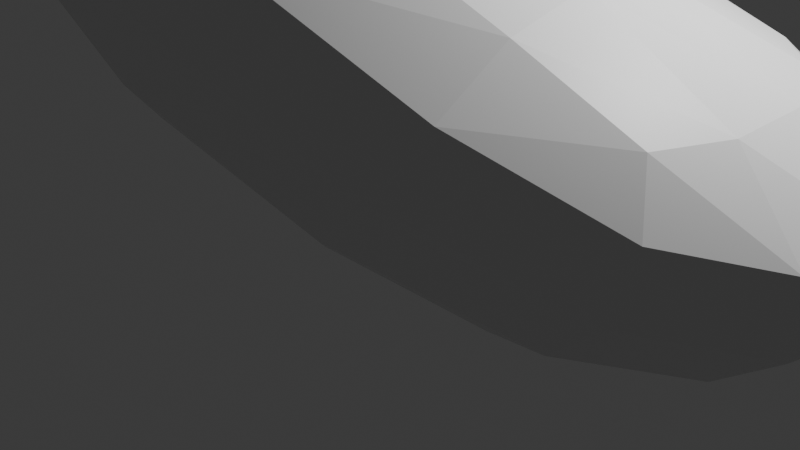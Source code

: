 # Source: Rock_1.blend  (saved by Blender 5.1.29; exported with 4.5.12 LTS)
import bpy
from mathutils import Matrix  # noqa: F401  (used for matrix-valued properties, if any)

bpy.ops.wm.read_factory_settings(use_empty=True)
scene = bpy.context.scene
scene.name = 'Scene'

# ---- collections
col_collection = bpy.data.collections.new('Collection'); scene.collection.children.link(col_collection)

# ---- materials (node trees are filled in below, after node groups)
mat_material = bpy.data.materials.new('Material')
mat_material.alpha_threshold = 0.0
mat_material.use_backface_culling_lightprobe_volume = False
mat_material.roughness = 0.5
mat_material.line_color = (0.0, 0.0, 0.0, 1.0)

# ---- material node trees
mat_material.use_nodes = True; mat_material.node_tree.nodes.clear()
_N = mat_material.node_tree.nodes; _L = mat_material.node_tree.links
n0 = _N.new('ShaderNodeOutputMaterial'); n0.name = 'Material Output'; n0.location = (200, 100)
n1 = _N.new('ShaderNodeBsdfPrincipled'); n1.name = 'Principled BSDF'; n1.location = (-200, 100)
_L.new(n1.outputs[0], n0.inputs[0])
n0.is_active_output = True

# ---- world
world_world = bpy.data.worlds.new('World'); scene.world = world_world
world_world.use_nodes = True; world_world.node_tree.nodes.clear()
_N = world_world.node_tree.nodes; _L = world_world.node_tree.links
n0 = _N.new('ShaderNodeOutputWorld'); n0.name = 'World Output'; n0.location = (200, 100)
n1 = _N.new('ShaderNodeBackground'); n1.name = 'Background'; n1.location = (-200, 100)
n1.inputs[0].default_value = (0.05088, 0.05088, 0.05088, 1.0)
_L.new(n1.outputs[0], n0.inputs[0])
n0.is_active_output = True
world_world.color = (0.05088, 0.05088, 0.05088)
world_world.sun_shadow_jitter_overblur = 0.0

# ---- cameras
cam_camera = bpy.data.cameras.new('Camera')
cam_camera.clip_end = 100.0
cam_camera.ortho_scale = 7.314

# ---- lights
light_light = bpy.data.lights.new('Light', 'POINT')
light_light.energy = 1000.0
light_light.shadow_soft_size = 0.1

# ---- meshes
me_cube = bpy.data.meshes.new('Cube')
me_cube.from_pydata([(-0.3673, 1.445, 0.8087), (1.743, 1.069, -0.9358), (2.026, -2.406, 0.9827), (0.4378, -1.621, -1.009), (-1.0, 1.0, 1.0), (1.28, 2.865, -0.7845), (-1.0, -1.0, 1.0), (-2.787, -2.309, -0.8025)], [], [(0, 4, 6, 2), (3, 2, 6, 7), (7, 6, 4, 5), (5, 1, 3, 7), (1, 0, 2, 3), (5, 4, 0, 1)])
_uv = me_cube.uv_layers.new(name='UVMap')
_uv.uv.foreach_set('vector', [0.625, 0.5, 0.875, 0.5, 0.875, 0.75, 0.625, 0.75, 0.375, 0.75, 0.625, 0.75, 0.625, 1.0, 0.375, 1.0, 0.375, 0.0, 0.625, 0.0, 0.625, 0.25, 0.375, 0.25, 0.125, 0.5, 0.375, 0.5, 0.375, 0.75, 0.125, 0.75, 0.375, 0.5, 0.625, 0.5, 0.625, 0.75, 0.375, 0.75, 0.375, 0.25, 0.625, 0.25, 0.625, 0.5, 0.375, 0.5])
me_cube.materials.append(mat_material)
me_cube.use_mirror_vertex_groups = False
me_cube.update()

# ---- objects
ob_cube = bpy.data.objects.new('Cube', me_cube)
ob_light = bpy.data.objects.new('Light', light_light)
ob_camera = bpy.data.objects.new('Camera', cam_camera)

# ---- transforms, parenting, visibility, modifiers, constraints
ob_cube.location = (0.0, 0.0, 2.356)
ob_cube.rotation_euler = (-0.0, 1.826, -0.0)
ob_cube.scale = (1.0, 1.404, 3.967)
ob_cube.lock_rotations_4d = False
ob_cube.empty_display_type = 'ARROWS'
ob_cube.lineart.crease_threshold = 0.0
_m = ob_cube.modifiers.new('Subdivision', 'SUBSURF')
_m.levels = 2
_m = ob_cube.modifiers.new('Displace', 'DISPLACE')
ob_light.location = (4.076, 1.005, 5.904)
ob_light.rotation_euler = (0.6503, 0.05522, 1.866)
ob_light.lock_rotations_4d = False
ob_light.empty_display_type = 'ARROWS'
ob_light.color = (0.0, 0.0, 0.0, 0.0)
ob_light.lineart.crease_threshold = 0.0
ob_camera.location = (7.359, -6.926, 4.958)
ob_camera.rotation_euler = (1.109, 0.0, 0.8149)
ob_camera.lock_rotations_4d = False
ob_camera.empty_display_type = 'ARROWS'
ob_camera.color = (0.0, 0.0, 0.0, 0.0)
ob_camera.display_type = 'WIRE'
ob_camera.lineart.crease_threshold = 0.0

# ---- collection membership
col_collection.objects.link(ob_cube)
col_collection.objects.link(ob_light)
col_collection.objects.link(ob_camera)

# ---- scene / render settings (as saved in the file)
scene.camera = ob_camera
scene.frame_start = 1; scene.frame_end = 250; scene.frame_set(1)
scene.render.engine = 'BLENDER_EEVEE_NEXT'
scene.render.bake_bias = 0.0
scene.render.bake_samples = 0
scene.cycles.sampling_pattern = 'TABULATED_SOBOL'
scene.eevee.use_volume_custom_range = False
bpy.context.view_layer.update()
